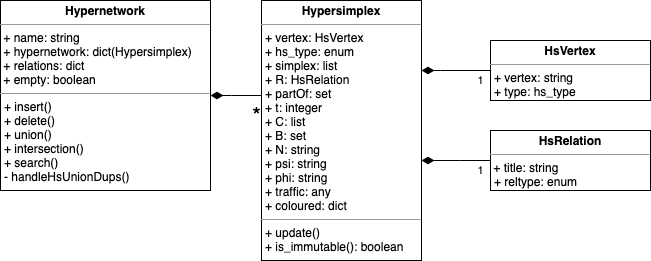

The diagram above was exported from draw.io. Its source (the exported page's mxGraphModel, read from the mxfile embedded in the PNG):
<mxGraphModel dx="1106" dy="967" grid="1" gridSize="10" guides="1" tooltips="1" connect="1" arrows="1" fold="1" page="1" pageScale="1" pageWidth="827" pageHeight="1169" math="0" shadow="0">
  <root>
    <mxCell id="0" />
    <mxCell id="1" parent="0" />
    <mxCell id="2" value="*" style="edgeStyle=orthogonalEdgeStyle;rounded=0;orthogonalLoop=1;jettySize=auto;html=1;startArrow=diamondThin;startFill=1;endArrow=none;endFill=0;startSize=10;strokeWidth=1;fontSize=22;exitX=1;exitY=0.5;exitDx=0;exitDy=0;" edge="1" source="7" target="8" parent="1">
      <mxGeometry x="0.8198" y="-20" relative="1" as="geometry">
        <mxPoint x="231.00000000000023" y="120" as="sourcePoint" />
        <mxPoint x="231.00000000000023" y="170" as="targetPoint" />
        <Array as="points">
          <mxPoint x="361" y="135" />
          <mxPoint x="361" y="135" />
        </Array>
        <mxPoint as="offset" />
      </mxGeometry>
    </mxCell>
    <mxCell id="3" value="1" style="edgeStyle=orthogonalEdgeStyle;rounded=0;orthogonalLoop=1;jettySize=auto;html=1;startArrow=diamondThin;startFill=1;endArrow=none;endFill=0;startSize=10;" edge="1" source="8" target="6" parent="1">
      <mxGeometry x="0.7101" y="-10" relative="1" as="geometry">
        <mxPoint x="271.0344827586207" y="230" as="sourcePoint" />
        <Array as="points">
          <mxPoint x="570" y="110" />
          <mxPoint x="570" y="110" />
        </Array>
        <mxPoint as="offset" />
      </mxGeometry>
    </mxCell>
    <mxCell id="4" value="1" style="edgeStyle=orthogonalEdgeStyle;rounded=0;orthogonalLoop=1;jettySize=auto;html=1;startArrow=diamondThin;startFill=1;endArrow=none;endFill=0;startSize=10;" edge="1" source="8" target="5" parent="1">
      <mxGeometry x="0.7101" y="-10" relative="1" as="geometry">
        <mxPoint x="191.0344827586207" y="230" as="sourcePoint" />
        <Array as="points">
          <mxPoint x="590" y="200" />
          <mxPoint x="590" y="200" />
        </Array>
        <mxPoint as="offset" />
      </mxGeometry>
    </mxCell>
    <mxCell id="5" value="&lt;p style=&quot;margin: 0px ; margin-top: 4px ; text-align: center&quot;&gt;&lt;b&gt;HsRelation&lt;/b&gt;&lt;/p&gt;&lt;hr size=&quot;1&quot;&gt;&amp;nbsp;+ title: string&lt;p style=&quot;margin: 0px ; margin-left: 4px&quot;&gt;+ reltype: enum&lt;/p&gt;&lt;p style=&quot;margin: 0px ; margin-left: 4px&quot;&gt;&lt;br&gt;&lt;/p&gt;" style="verticalAlign=top;align=left;overflow=fill;fontSize=12;fontFamily=Helvetica;html=1;" vertex="1" parent="1">
      <mxGeometry x="620" y="170" width="160" height="60" as="geometry" />
    </mxCell>
    <mxCell id="6" value="&lt;p style=&quot;margin: 0px ; margin-top: 4px ; text-align: center&quot;&gt;&lt;b&gt;HsVertex&lt;/b&gt;&lt;/p&gt;&lt;hr size=&quot;1&quot;&gt;&lt;p style=&quot;margin: 0px ; margin-left: 4px&quot;&gt;+ vertex: string&lt;/p&gt;&lt;p style=&quot;margin: 0px ; margin-left: 4px&quot;&gt;+ type: hs_type&lt;/p&gt;" style="verticalAlign=top;align=left;overflow=fill;fontSize=12;fontFamily=Helvetica;html=1;" vertex="1" parent="1">
      <mxGeometry x="620" y="80" width="160" height="60" as="geometry" />
    </mxCell>
    <mxCell id="7" value="&lt;p style=&quot;margin: 0px ; margin-top: 4px ; text-align: center&quot;&gt;&lt;b&gt;Hypernetwork&lt;/b&gt;&lt;/p&gt;&lt;hr size=&quot;1&quot;&gt;&lt;p style=&quot;margin: 0px ; margin-left: 4px&quot;&gt;&lt;/p&gt;&amp;nbsp;+ name: string&lt;br&gt;&amp;nbsp;+ hypernetwork: dict(Hypersimplex)&lt;br&gt;&amp;nbsp;+ relations: dict&lt;br&gt;&amp;nbsp;+&amp;nbsp;&lt;span&gt;empty: boolean&lt;/span&gt;&lt;br&gt;&lt;hr size=&quot;1&quot;&gt;&lt;p style=&quot;margin: 0px ; margin-left: 4px&quot;&gt;+ insert()&lt;/p&gt;&lt;p style=&quot;margin: 0px ; margin-left: 4px&quot;&gt;&lt;span&gt;+ delete()&lt;/span&gt;&lt;br&gt;&lt;/p&gt;&lt;p style=&quot;margin: 0px ; margin-left: 4px&quot;&gt;+ union()&lt;/p&gt;&lt;p style=&quot;margin: 0px ; margin-left: 4px&quot;&gt;+ intersection()&lt;/p&gt;&lt;p style=&quot;margin: 0px ; margin-left: 4px&quot;&gt;&lt;span&gt;+ search()&lt;/span&gt;&lt;br&gt;&lt;/p&gt;&lt;p style=&quot;margin: 0px ; margin-left: 4px&quot;&gt;- handleHsUnionDups()&lt;/p&gt;" style="verticalAlign=top;align=left;overflow=fill;fontSize=12;fontFamily=Helvetica;html=1;" vertex="1" parent="1">
      <mxGeometry x="130" y="40" width="210" height="190" as="geometry" />
    </mxCell>
    <mxCell id="8" value="&lt;p style=&quot;margin: 0px ; margin-top: 4px ; text-align: center&quot;&gt;&lt;b&gt;Hypersimplex&lt;/b&gt;&lt;/p&gt;&lt;hr size=&quot;1&quot;&gt;&lt;p style=&quot;margin: 0px ; margin-left: 4px&quot;&gt;+ vertex: HsVertex&lt;/p&gt;&lt;p style=&quot;margin: 0px ; margin-left: 4px&quot;&gt;+ hs_type: enum&lt;/p&gt;&lt;p style=&quot;margin: 0px ; margin-left: 4px&quot;&gt;+ simplex: list&lt;/p&gt;&lt;p style=&quot;margin: 0px ; margin-left: 4px&quot;&gt;+ R: HsRelation&lt;/p&gt;&lt;p style=&quot;margin: 0px ; margin-left: 4px&quot;&gt;+ partOf: set&lt;/p&gt;&lt;p style=&quot;margin: 0px ; margin-left: 4px&quot;&gt;+ t: integer&lt;/p&gt;&lt;p style=&quot;margin: 0px ; margin-left: 4px&quot;&gt;+ C: list&lt;/p&gt;&lt;p style=&quot;margin: 0px ; margin-left: 4px&quot;&gt;+ B: set&lt;/p&gt;&lt;p style=&quot;margin: 0px ; margin-left: 4px&quot;&gt;+ N: string&lt;/p&gt;&lt;p style=&quot;margin: 0px ; margin-left: 4px&quot;&gt;+ psi: string&lt;/p&gt;&lt;p style=&quot;margin: 0px ; margin-left: 4px&quot;&gt;+ phi: string&lt;/p&gt;&lt;p style=&quot;margin: 0px ; margin-left: 4px&quot;&gt;+ traffic: any&lt;/p&gt;&lt;p style=&quot;margin: 0px ; margin-left: 4px&quot;&gt;+ coloured: dict&lt;/p&gt;&lt;hr size=&quot;1&quot;&gt;&lt;p style=&quot;margin: 0px ; margin-left: 4px&quot;&gt;+ update()&lt;/p&gt;&lt;p style=&quot;margin: 0px ; margin-left: 4px&quot;&gt;+ is_immutable(): boolean&lt;/p&gt;" style="verticalAlign=top;align=left;overflow=fill;fontSize=12;fontFamily=Helvetica;html=1;" vertex="1" parent="1">
      <mxGeometry x="391" y="40" width="160" height="260" as="geometry" />
    </mxCell>
  </root>
</mxGraphModel>